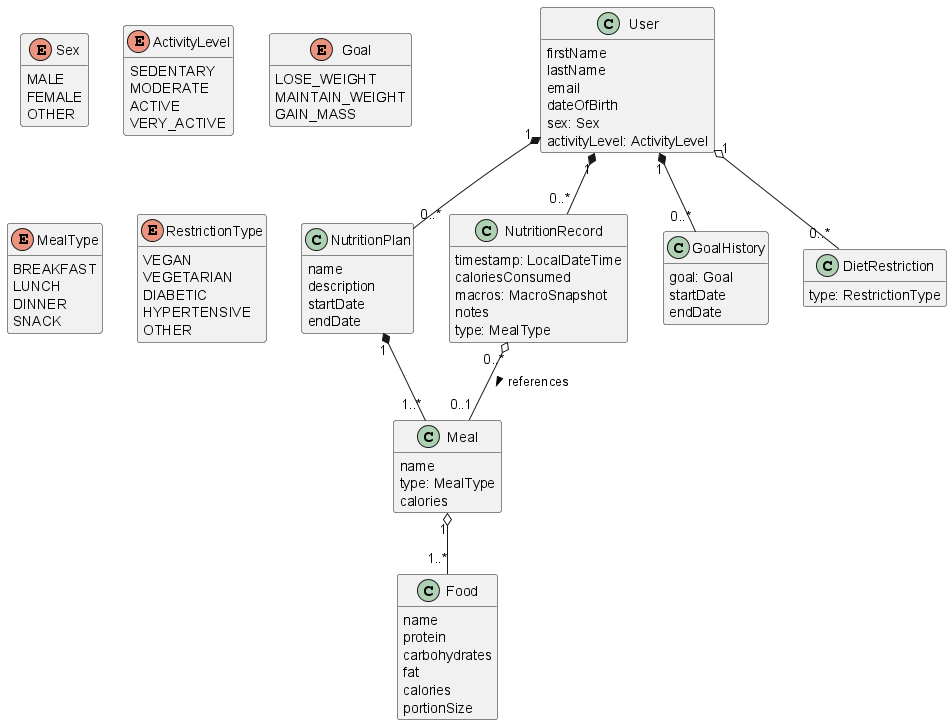

The diagram above was rendered by PlantUML. Its source (embedded in the PNG):
@startuml
' ============================
' Professional Nutrition Domain Model
' ============================

hide empty methods
skinparam shadowing false

class User {
    firstName
    lastName
    email
    dateOfBirth
    sex: Sex
    activityLevel: ActivityLevel
}

class NutritionPlan {
    name
    description
    startDate
    endDate
}

class Meal {
    name
    type: MealType
    calories
}

class Food {
    name
    protein
    carbohydrates
    fat
    calories
    portionSize
}

class NutritionRecord {
    timestamp: LocalDateTime
    caloriesConsumed
    macros: MacroSnapshot
    notes
    type: MealType
}

class GoalHistory {
    goal: Goal
    startDate
    endDate
}

class DietRestriction {
    type: RestrictionType
}

' ======= Enums (The Business Rules) =======

enum Sex {
    MALE
    FEMALE
    OTHER
}

enum ActivityLevel {
    SEDENTARY
    MODERATE
    ACTIVE
    VERY_ACTIVE
}

enum Goal {
    LOSE_WEIGHT
    MAINTAIN_WEIGHT
    GAIN_MASS
}

enum MealType {
    BREAKFAST
    LUNCH
    DINNER
    SNACK
}

enum RestrictionType {
    VEGAN
    VEGETARIAN
    DIABETIC
    HYPERTENSIVE
    OTHER
}

' ======= Relationships =======

User "1" *-- "0..*" NutritionPlan
User "1" *-- "0..*" NutritionRecord
User "1" *-- "0..*" GoalHistory
User "1" o-- "0..*" DietRestriction

NutritionPlan "1" *-- "1..*" Meal
Meal "1" o-- "1..*" Food

NutritionRecord "0..*" o-- "0..1" Meal : references >

@enduml